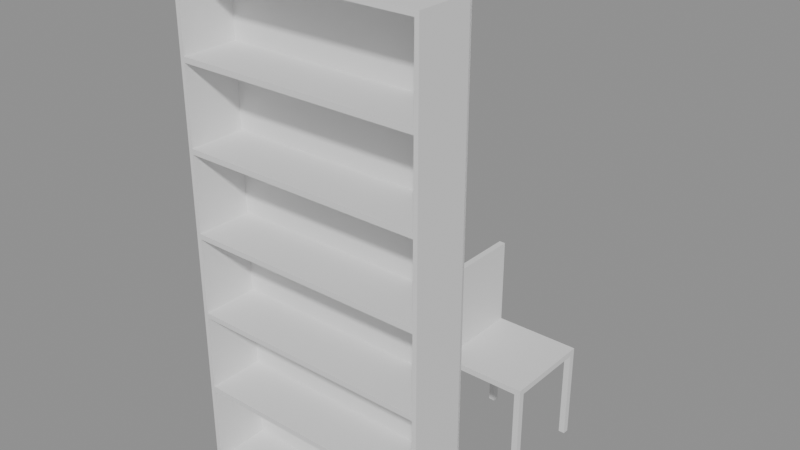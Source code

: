 # Source: e1256_after.blend  (saved by Blender 5.2.44; exported with 4.5.12 LTS)
import bpy
from mathutils import Matrix  # noqa: F401  (used for matrix-valued properties, if any)

bpy.ops.wm.read_factory_settings(use_empty=True)
scene = bpy.context.scene
scene.name = 'Scene'

# ---- materials (node trees are filled in below, after node groups)
mat_mdf_blanco = bpy.data.materials.new('MDF_Blanco')
mat_madera = bpy.data.materials.new('Madera')

# ---- material node trees
mat_mdf_blanco.use_nodes = True; mat_mdf_blanco.node_tree.nodes.clear()
_N = mat_mdf_blanco.node_tree.nodes; _L = mat_mdf_blanco.node_tree.links
n0 = _N.new('ShaderNodeBsdfPrincipled'); n0.name = 'Principled BSDF'; n0.location = (-200, 100)
n0.inputs[3].default_value = 1.45
n0.inputs[10].default_value = 0.005
n1 = _N.new('ShaderNodeOutputMaterial'); n1.name = 'Material Output'; n1.location = (200, 100)
_L.new(n0.outputs[0], n1.inputs[0])
n1.is_active_output = True
mat_madera.use_nodes = True; mat_madera.node_tree.nodes.clear()
_N = mat_madera.node_tree.nodes; _L = mat_madera.node_tree.links
n0 = _N.new('ShaderNodeBsdfPrincipled'); n0.name = 'Principled BSDF'; n0.location = (-200, 100)
n0.inputs[3].default_value = 1.45
n0.inputs[10].default_value = 0.005
n1 = _N.new('ShaderNodeOutputMaterial'); n1.name = 'Material Output'; n1.location = (200, 100)
_L.new(n0.outputs[0], n1.inputs[0])
n1.is_active_output = True

# ---- meshes
me_estanteriasalon_lat_izq_mesh = bpy.data.meshes.new('EstanteriaSalon_Lat_Izq_mesh')
me_estanteriasalon_lat_izq_mesh.from_pydata([(0.0, 0.0, 0.0), (0.02, 0.0, 0.0), (0.02, 0.28, 0.0), (0.0, 0.28, 0.0), (0.0, 0.0, 2.4), (0.02, 0.0, 2.4), (0.02, 0.28, 2.4), (0.0, 0.28, 2.4)], [], [(0, 1, 2, 3), (4, 5, 6, 7), (0, 1, 5, 4), (1, 2, 6, 5), (2, 3, 7, 6), (3, 0, 4, 7)])
me_estanteriasalon_lat_izq_mesh.materials.append(mat_mdf_blanco)
me_estanteriasalon_lat_izq_mesh.update()
me_estanteriasalon_lat_der_mesh = bpy.data.meshes.new('EstanteriaSalon_Lat_Der_mesh')
me_estanteriasalon_lat_der_mesh.from_pydata([(0.0, 0.0, 0.0), (0.02, 0.0, 0.0), (0.02, 0.28, 0.0), (0.0, 0.28, 0.0), (0.0, 0.0, 2.4), (0.02, 0.0, 2.4), (0.02, 0.28, 2.4), (0.0, 0.28, 2.4)], [], [(0, 1, 2, 3), (4, 5, 6, 7), (0, 1, 5, 4), (1, 2, 6, 5), (2, 3, 7, 6), (3, 0, 4, 7)])
me_estanteriasalon_lat_der_mesh.materials.append(mat_mdf_blanco)
me_estanteriasalon_lat_der_mesh.update()
me_estanteriasalon_base_mesh = bpy.data.meshes.new('EstanteriaSalon_Base_mesh')
me_estanteriasalon_base_mesh.from_pydata([(0.0, 0.0, 0.0), (1.16, 0.0, 0.0), (1.16, 0.28, 0.0), (0.0, 0.28, 0.0), (0.0, 0.0, 0.025), (1.16, 0.0, 0.025), (1.16, 0.28, 0.025), (0.0, 0.28, 0.025)], [], [(0, 1, 2, 3), (4, 5, 6, 7), (0, 1, 5, 4), (1, 2, 6, 5), (2, 3, 7, 6), (3, 0, 4, 7)])
me_estanteriasalon_base_mesh.materials.append(mat_mdf_blanco)
me_estanteriasalon_base_mesh.update()
me_estanteriasalon_tapa_mesh = bpy.data.meshes.new('EstanteriaSalon_Tapa_mesh')
me_estanteriasalon_tapa_mesh.from_pydata([(0.0, 0.0, 0.0), (1.16, 0.0, 0.0), (1.16, 0.28, 0.0), (0.0, 0.28, 0.0), (0.0, 0.0, 0.025), (1.16, 0.0, 0.025), (1.16, 0.28, 0.025), (0.0, 0.28, 0.025)], [], [(0, 1, 2, 3), (4, 5, 6, 7), (0, 1, 5, 4), (1, 2, 6, 5), (2, 3, 7, 6), (3, 0, 4, 7)])
me_estanteriasalon_tapa_mesh.materials.append(mat_mdf_blanco)
me_estanteriasalon_tapa_mesh.update()
me_estanteriasalon_estante_1_mesh = bpy.data.meshes.new('EstanteriaSalon_Estante_1_mesh')
me_estanteriasalon_estante_1_mesh.from_pydata([(0.0, 0.0, 0.0), (1.16, 0.0, 0.0), (1.16, 0.28, 0.0), (0.0, 0.28, 0.0), (0.0, 0.0, 0.025), (1.16, 0.0, 0.025), (1.16, 0.28, 0.025), (0.0, 0.28, 0.025)], [], [(0, 1, 2, 3), (4, 5, 6, 7), (0, 1, 5, 4), (1, 2, 6, 5), (2, 3, 7, 6), (3, 0, 4, 7)])
me_estanteriasalon_estante_1_mesh.materials.append(mat_mdf_blanco)
me_estanteriasalon_estante_1_mesh.update()
me_estanteriasalon_estante_2_mesh = bpy.data.meshes.new('EstanteriaSalon_Estante_2_mesh')
me_estanteriasalon_estante_2_mesh.from_pydata([(0.0, 0.0, 0.0), (1.16, 0.0, 0.0), (1.16, 0.28, 0.0), (0.0, 0.28, 0.0), (0.0, 0.0, 0.025), (1.16, 0.0, 0.025), (1.16, 0.28, 0.025), (0.0, 0.28, 0.025)], [], [(0, 1, 2, 3), (4, 5, 6, 7), (0, 1, 5, 4), (1, 2, 6, 5), (2, 3, 7, 6), (3, 0, 4, 7)])
me_estanteriasalon_estante_2_mesh.materials.append(mat_mdf_blanco)
me_estanteriasalon_estante_2_mesh.update()
me_estanteriasalon_estante_3_mesh = bpy.data.meshes.new('EstanteriaSalon_Estante_3_mesh')
me_estanteriasalon_estante_3_mesh.from_pydata([(0.0, 0.0, 0.0), (1.16, 0.0, 0.0), (1.16, 0.28, 0.0), (0.0, 0.28, 0.0), (0.0, 0.0, 0.025), (1.16, 0.0, 0.025), (1.16, 0.28, 0.025), (0.0, 0.28, 0.025)], [], [(0, 1, 2, 3), (4, 5, 6, 7), (0, 1, 5, 4), (1, 2, 6, 5), (2, 3, 7, 6), (3, 0, 4, 7)])
me_estanteriasalon_estante_3_mesh.materials.append(mat_mdf_blanco)
me_estanteriasalon_estante_3_mesh.update()
me_estanteriasalon_estante_4_mesh = bpy.data.meshes.new('EstanteriaSalon_Estante_4_mesh')
me_estanteriasalon_estante_4_mesh.from_pydata([(0.0, 0.0, 0.0), (1.16, 0.0, 0.0), (1.16, 0.28, 0.0), (0.0, 0.28, 0.0), (0.0, 0.0, 0.025), (1.16, 0.0, 0.025), (1.16, 0.28, 0.025), (0.0, 0.28, 0.025)], [], [(0, 1, 2, 3), (4, 5, 6, 7), (0, 1, 5, 4), (1, 2, 6, 5), (2, 3, 7, 6), (3, 0, 4, 7)])
me_estanteriasalon_estante_4_mesh.materials.append(mat_mdf_blanco)
me_estanteriasalon_estante_4_mesh.update()
me_estanteriasalon_estante_5_mesh = bpy.data.meshes.new('EstanteriaSalon_Estante_5_mesh')
me_estanteriasalon_estante_5_mesh.from_pydata([(0.0, 0.0, 0.0), (1.16, 0.0, 0.0), (1.16, 0.28, 0.0), (0.0, 0.28, 0.0), (0.0, 0.0, 0.025), (1.16, 0.0, 0.025), (1.16, 0.28, 0.025), (0.0, 0.28, 0.025)], [], [(0, 1, 2, 3), (4, 5, 6, 7), (0, 1, 5, 4), (1, 2, 6, 5), (2, 3, 7, 6), (3, 0, 4, 7)])
me_estanteriasalon_estante_5_mesh.materials.append(mat_mdf_blanco)
me_estanteriasalon_estante_5_mesh.update()
me_estanteriasalon_fondo_mesh = bpy.data.meshes.new('EstanteriaSalon_Fondo_mesh')
me_estanteriasalon_fondo_mesh.from_pydata([(0.0, 0.0, 0.0), (1.2, 0.0, 0.0), (1.2, 0.01, 0.0), (0.0, 0.01, 0.0), (0.0, 0.0, 2.4), (1.2, 0.0, 2.4), (1.2, 0.01, 2.4), (0.0, 0.01, 2.4)], [], [(0, 1, 2, 3), (4, 5, 6, 7), (0, 1, 5, 4), (1, 2, 6, 5), (2, 3, 7, 6), (3, 0, 4, 7)])
me_estanteriasalon_fondo_mesh.materials.append(mat_mdf_blanco)
me_estanteriasalon_fondo_mesh.update()
me_silla_nuevo_pata_mesh = bpy.data.meshes.new('Silla_Nuevo_Pata_mesh')
me_silla_nuevo_pata_mesh.from_pydata([(0.0, 0.0, 0.0), (0.03, 0.0, 0.0), (0.03, 0.03, 0.0), (0.0, 0.03, 0.0), (0.0, 0.0, 0.45), (0.03, 0.0, 0.45), (0.03, 0.03, 0.45), (0.0, 0.03, 0.45)], [], [(0, 1, 2, 3), (4, 5, 6, 7), (0, 1, 5, 4), (1, 2, 6, 5), (2, 3, 7, 6), (3, 0, 4, 7)])
me_silla_nuevo_pata_mesh.materials.append(mat_madera)
me_silla_nuevo_pata_mesh.update()
me_silla_nuevo_pata_mesh_001 = bpy.data.meshes.new('Silla_Nuevo_Pata_mesh.001')
me_silla_nuevo_pata_mesh_001.from_pydata([(0.0, 0.0, 0.0), (0.03, 0.0, 0.0), (0.03, 0.03, 0.0), (0.0, 0.03, 0.0), (0.0, 0.0, 0.45), (0.03, 0.0, 0.45), (0.03, 0.03, 0.45), (0.0, 0.03, 0.45)], [], [(0, 1, 2, 3), (4, 5, 6, 7), (0, 1, 5, 4), (1, 2, 6, 5), (2, 3, 7, 6), (3, 0, 4, 7)])
me_silla_nuevo_pata_mesh_001.materials.append(mat_madera)
me_silla_nuevo_pata_mesh_001.update()
me_silla_nuevo_pata_mesh_002 = bpy.data.meshes.new('Silla_Nuevo_Pata_mesh.002')
me_silla_nuevo_pata_mesh_002.from_pydata([(0.0, 0.0, 0.0), (0.03, 0.0, 0.0), (0.03, 0.03, 0.0), (0.0, 0.03, 0.0), (0.0, 0.0, 0.45), (0.03, 0.0, 0.45), (0.03, 0.03, 0.45), (0.0, 0.03, 0.45)], [], [(0, 1, 2, 3), (4, 5, 6, 7), (0, 1, 5, 4), (1, 2, 6, 5), (2, 3, 7, 6), (3, 0, 4, 7)])
me_silla_nuevo_pata_mesh_002.materials.append(mat_madera)
me_silla_nuevo_pata_mesh_002.update()
me_silla_nuevo_pata_mesh_003 = bpy.data.meshes.new('Silla_Nuevo_Pata_mesh.003')
me_silla_nuevo_pata_mesh_003.from_pydata([(0.0, 0.0, 0.0), (0.03, 0.0, 0.0), (0.03, 0.03, 0.0), (0.0, 0.03, 0.0), (0.0, 0.0, 0.45), (0.03, 0.0, 0.45), (0.03, 0.03, 0.45), (0.0, 0.03, 0.45)], [], [(0, 1, 2, 3), (4, 5, 6, 7), (0, 1, 5, 4), (1, 2, 6, 5), (2, 3, 7, 6), (3, 0, 4, 7)])
me_silla_nuevo_pata_mesh_003.materials.append(mat_madera)
me_silla_nuevo_pata_mesh_003.update()
me_silla_nuevo_asiento_mesh = bpy.data.meshes.new('Silla_Nuevo_Asiento_mesh')
me_silla_nuevo_asiento_mesh.from_pydata([(0.0, 0.0, 0.0), (0.45, 0.0, 0.0), (0.45, 0.45, 0.0), (0.0, 0.45, 0.0), (0.0, 0.0, 0.03), (0.45, 0.0, 0.03), (0.45, 0.45, 0.03), (0.0, 0.45, 0.03)], [], [(0, 1, 2, 3), (4, 5, 6, 7), (0, 1, 5, 4), (1, 2, 6, 5), (2, 3, 7, 6), (3, 0, 4, 7)])
me_silla_nuevo_asiento_mesh.materials.append(mat_madera)
me_silla_nuevo_asiento_mesh.update()
me_silla_nuevo_respaldo_mesh = bpy.data.meshes.new('Silla_Nuevo_Respaldo_mesh')
me_silla_nuevo_respaldo_mesh.from_pydata([(0.0, 0.0, 0.0), (0.03, 0.0, 0.0), (0.03, 0.45, 0.0), (0.0, 0.45, 0.0), (0.0, 0.0, 0.45), (0.03, 0.0, 0.45), (0.03, 0.45, 0.45), (0.0, 0.45, 0.45)], [], [(0, 1, 2, 3), (4, 5, 6, 7), (0, 1, 5, 4), (1, 2, 6, 5), (2, 3, 7, 6), (3, 0, 4, 7)])
me_silla_nuevo_respaldo_mesh.materials.append(mat_madera)
me_silla_nuevo_respaldo_mesh.update()

# ---- objects
ob_estanteriasalon = bpy.data.objects.new('EstanteriaSalon', None)
ob_estanteriasalon_lat_izq = bpy.data.objects.new('EstanteriaSalon_Lat_Izq', me_estanteriasalon_lat_izq_mesh)
ob_estanteriasalon_lat_der = bpy.data.objects.new('EstanteriaSalon_Lat_Der', me_estanteriasalon_lat_der_mesh)
ob_estanteriasalon_base = bpy.data.objects.new('EstanteriaSalon_Base', me_estanteriasalon_base_mesh)
ob_estanteriasalon_tapa = bpy.data.objects.new('EstanteriaSalon_Tapa', me_estanteriasalon_tapa_mesh)
ob_estanteriasalon_estante_1 = bpy.data.objects.new('EstanteriaSalon_Estante_1', me_estanteriasalon_estante_1_mesh)
ob_estanteriasalon_estante_2 = bpy.data.objects.new('EstanteriaSalon_Estante_2', me_estanteriasalon_estante_2_mesh)
ob_estanteriasalon_estante_3 = bpy.data.objects.new('EstanteriaSalon_Estante_3', me_estanteriasalon_estante_3_mesh)
ob_estanteriasalon_estante_4 = bpy.data.objects.new('EstanteriaSalon_Estante_4', me_estanteriasalon_estante_4_mesh)
ob_estanteriasalon_estante_5 = bpy.data.objects.new('EstanteriaSalon_Estante_5', me_estanteriasalon_estante_5_mesh)
ob_estanteriasalon_fondo = bpy.data.objects.new('EstanteriaSalon_Fondo', me_estanteriasalon_fondo_mesh)
ob_silla_nuevo = bpy.data.objects.new('Silla_Nuevo', None)
ob_silla_nuevo_pata = bpy.data.objects.new('Silla_Nuevo_Pata', me_silla_nuevo_pata_mesh)
ob_silla_nuevo_pata_001 = bpy.data.objects.new('Silla_Nuevo_Pata.001', me_silla_nuevo_pata_mesh_001)
ob_silla_nuevo_pata_002 = bpy.data.objects.new('Silla_Nuevo_Pata.002', me_silla_nuevo_pata_mesh_002)
ob_silla_nuevo_pata_003 = bpy.data.objects.new('Silla_Nuevo_Pata.003', me_silla_nuevo_pata_mesh_003)
ob_silla_nuevo_asiento = bpy.data.objects.new('Silla_Nuevo_Asiento', me_silla_nuevo_asiento_mesh)
ob_silla_nuevo_respaldo = bpy.data.objects.new('Silla_Nuevo_Respaldo', me_silla_nuevo_respaldo_mesh)

# ---- transforms, parenting, visibility, modifiers, constraints
ob_estanteriasalon.location = (0.0, 0.0, 0.0)
ob_estanteriasalon.empty_display_type = 'ARROWS'
ob_estanteriasalon_lat_izq.parent = ob_estanteriasalon
ob_estanteriasalon_lat_izq.location = (0.0, 0.0, 0.0)
ob_estanteriasalon_lat_der.parent = ob_estanteriasalon
ob_estanteriasalon_lat_der.location = (1.18, 0.0, 0.0)
ob_estanteriasalon_base.parent = ob_estanteriasalon
ob_estanteriasalon_base.location = (0.02, 0.0, 0.0)
ob_estanteriasalon_tapa.parent = ob_estanteriasalon
ob_estanteriasalon_tapa.location = (0.02, 0.0, 2.375)
ob_estanteriasalon_estante_1.parent = ob_estanteriasalon
ob_estanteriasalon_estante_1.location = (0.02, 0.0, 0.4042)
ob_estanteriasalon_estante_2.parent = ob_estanteriasalon
ob_estanteriasalon_estante_2.location = (0.02, 0.0, 0.7958)
ob_estanteriasalon_estante_3.parent = ob_estanteriasalon
ob_estanteriasalon_estante_3.location = (0.02, 0.0, 1.188)
ob_estanteriasalon_estante_4.parent = ob_estanteriasalon
ob_estanteriasalon_estante_4.location = (0.02, 0.0, 1.579)
ob_estanteriasalon_estante_5.parent = ob_estanteriasalon
ob_estanteriasalon_estante_5.location = (0.02, 0.0, 1.971)
ob_estanteriasalon_fondo.parent = ob_estanteriasalon
ob_estanteriasalon_fondo.location = (0.0, 0.27, 0.0)
ob_silla_nuevo.location = (0.7, 0.8, 0.0)
ob_silla_nuevo.empty_display_type = 'ARROWS'
ob_silla_nuevo_pata.parent = ob_silla_nuevo
ob_silla_nuevo_pata.location = (0.0, 0.0, 0.0)
ob_silla_nuevo_pata_001.parent = ob_silla_nuevo
ob_silla_nuevo_pata_001.location = (0.0, 0.42, 0.0)
ob_silla_nuevo_pata_002.parent = ob_silla_nuevo
ob_silla_nuevo_pata_002.location = (0.42, 0.0, 0.0)
ob_silla_nuevo_pata_003.parent = ob_silla_nuevo
ob_silla_nuevo_pata_003.location = (0.42, 0.42, 0.0)
ob_silla_nuevo_asiento.parent = ob_silla_nuevo
ob_silla_nuevo_asiento.location = (0.0, 0.0, 0.45)
ob_silla_nuevo_respaldo.parent = ob_silla_nuevo
ob_silla_nuevo_respaldo.location = (0.0, 0.0, 0.45)

# ---- collection membership
scene.collection.objects.link(ob_estanteriasalon)
scene.collection.objects.link(ob_estanteriasalon_lat_izq)
scene.collection.objects.link(ob_estanteriasalon_lat_der)
scene.collection.objects.link(ob_estanteriasalon_base)
scene.collection.objects.link(ob_estanteriasalon_tapa)
scene.collection.objects.link(ob_estanteriasalon_estante_1)
scene.collection.objects.link(ob_estanteriasalon_estante_2)
scene.collection.objects.link(ob_estanteriasalon_estante_3)
scene.collection.objects.link(ob_estanteriasalon_estante_4)
scene.collection.objects.link(ob_estanteriasalon_estante_5)
scene.collection.objects.link(ob_estanteriasalon_fondo)
scene.collection.objects.link(ob_silla_nuevo)
scene.collection.objects.link(ob_silla_nuevo_pata)
scene.collection.objects.link(ob_silla_nuevo_pata_001)
scene.collection.objects.link(ob_silla_nuevo_pata_002)
scene.collection.objects.link(ob_silla_nuevo_pata_003)
scene.collection.objects.link(ob_silla_nuevo_asiento)
scene.collection.objects.link(ob_silla_nuevo_respaldo)

# ---- scene / render settings (as saved in the file)
scene.frame_start = 1; scene.frame_end = 250; scene.frame_set(1)
scene.render.engine = 'BLENDER_EEVEE_NEXT'
scene.render.bake_bias = 0.0
scene.render.bake_samples = 0
scene.render.compositor_device = 'GPU'
scene.eevee.use_volume_custom_range = False
scene.eevee.fast_gi_thickness_near = 0.1
scene.eevee.fast_gi_thickness_far = 0.0
scene.eevee.ray_tracing_options.screen_trace_thickness = 0.1
bpy.context.view_layer.update()

# ---- added for rendering (the .blend has no active camera and no usable light): camera, sun + grey world if the file has none
cam_auto = bpy.data.cameras.new('AutoCamera')
cam_auto.lens = 50.0
cam_auto.sensor_width = 36.0
cam_auto.clip_end = 1000.0
ob_auto_camera = bpy.data.objects.new('AutoCamera', cam_auto)
scene.collection.objects.link(ob_auto_camera)
ob_auto_camera.location = (3.33881, -2.66157, 3.39104)
ob_auto_camera.rotation_euler = (1.09748, -7.21219e-08, 0.694738)
scene.camera = ob_auto_camera
light_auto_sun = bpy.data.lights.new('AutoSun', 'SUN')
light_auto_sun.energy = 3.0
light_auto_sun.angle = 0.0523599
ob_auto_sun = bpy.data.objects.new('AutoSun', light_auto_sun)
scene.collection.objects.link(ob_auto_sun)
ob_auto_sun.rotation_euler = (0.872665, 0.174533, 0.523599)
if scene.world is None:
    world_auto = bpy.data.worlds.new('AutoWorld')
    world_auto.color = (0.3, 0.3, 0.3)
    scene.world = world_auto
bpy.context.view_layer.update()
